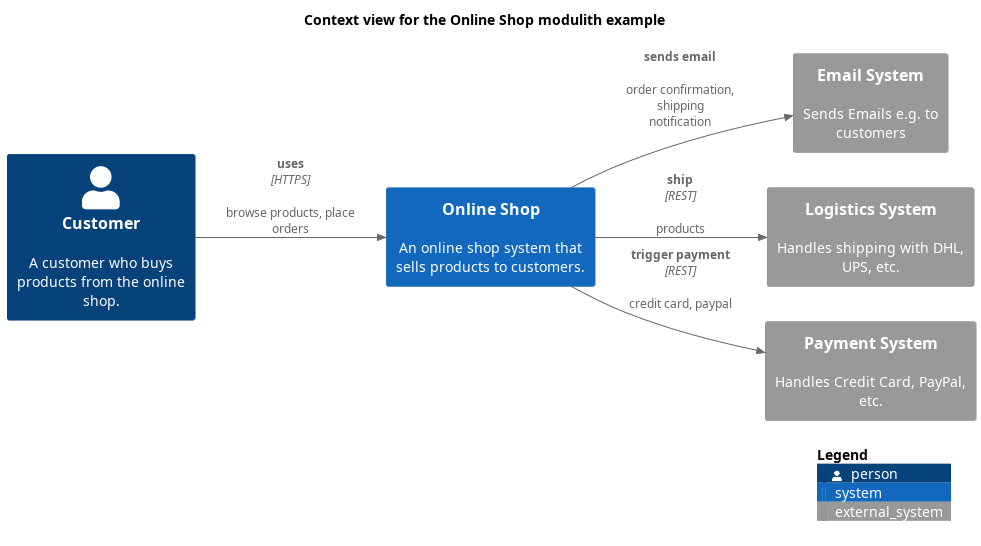

The diagram above was rendered by PlantUML. Its source (embedded in the PNG):
@startuml context-view
!include <C4/C4_Context.puml>
!include <awslib14/AWSCommon>
!include <awslib14/AWSC4Integration>
!include <azure/AzureCommon>
!include <azure/AzureC4Integration>
!include <tupadr3/common>


LAYOUT_LEFT_RIGHT()




title Context view for the Online Shop modulith example
System_Ext(softwareDevelopment_architecture_example_modulith_emailSystem, "Email System", $descr="Sends Emails e.g. to customers")
System(softwareDevelopment_architecture_example_modulith_onlineShopSystem, "Online Shop", $descr="An online shop system that sells products to customers.")
Person(softwareDevelopment_architecture_example_modulith_customer, "Customer", $descr="A customer who buys products from the online shop.")
System_Ext(softwareDevelopment_architecture_example_modulith_logisticsSystem, "Logistics System", $descr="Handles shipping with DHL, UPS, etc.")
System_Ext(softwareDevelopment_architecture_example_modulith_paymentSystem, "Payment System", $descr="Handles Credit Card, PayPal, etc.")
Rel(softwareDevelopment_architecture_example_modulith_onlineShopSystem, softwareDevelopment_architecture_example_modulith_paymentSystem, "trigger payment", $descr="credit card, paypal", $techn="REST")
Rel(softwareDevelopment_architecture_example_modulith_onlineShopSystem, softwareDevelopment_architecture_example_modulith_emailSystem, "sends email", $descr="order confirmation, shipping notification")
Rel(softwareDevelopment_architecture_example_modulith_customer, softwareDevelopment_architecture_example_modulith_onlineShopSystem, "uses", $descr="browse products, place orders", $techn="HTTPS")
Rel(softwareDevelopment_architecture_example_modulith_onlineShopSystem, softwareDevelopment_architecture_example_modulith_logisticsSystem, "ship", $descr="products", $techn="REST")
SHOW_LEGEND()
@enduml